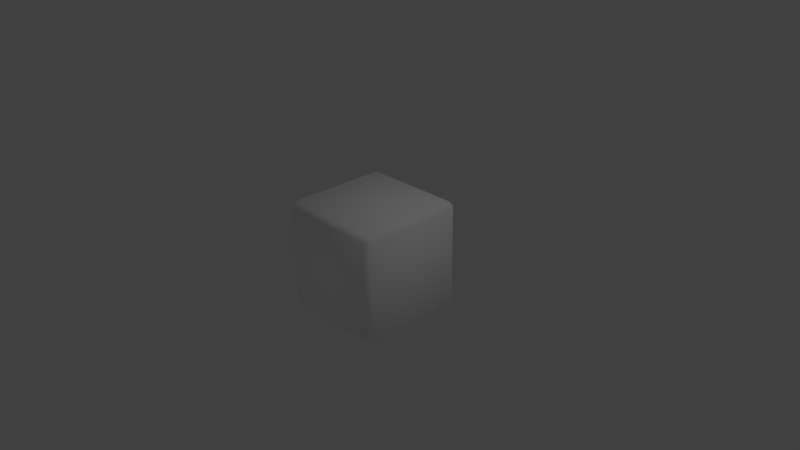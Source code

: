 # Source: box.blend  (saved by Blender 2.74.0; exported with 4.5.12 LTS)
import bpy
from mathutils import Matrix  # noqa: F401  (used for matrix-valued properties, if any)

bpy.ops.wm.read_factory_settings(use_empty=True)
scene = bpy.context.scene
scene.name = 'Scene'

# ---- collections
col_collection_1 = bpy.data.collections.new('Collection 1'); scene.collection.children.link(col_collection_1)

# ---- materials (node trees are filled in below, after node groups)
mat_material = bpy.data.materials.new('Material')
mat_material.alpha_threshold = 0.0
mat_material.use_transparent_shadow = False
mat_material.diffuse_color = (1.0, 1.0, 1.0, 1.0)
mat_material.roughness = 0.5
mat_material.specular_intensity = 1.0
mat_material.line_color = (0.0, 0.0, 0.0, 1.0)

# ---- material node trees

# ---- world
world_world = bpy.data.worlds.new('World'); scene.world = world_world
world_world.color = (0.05088, 0.05088, 0.05088)
world_world.use_sun_shadow = False
world_world.sun_shadow_jitter_overblur = 0.0
world_world.cycles.sampling_method = 'MANUAL'
world_world.cycles.sample_map_resolution = 256

# ---- cameras
cam_camera = bpy.data.cameras.new('Camera')
cam_camera.clip_end = 100.0
cam_camera.lens = 35.0
cam_camera.sensor_width = 32.0
cam_camera.sensor_height = 18.0
cam_camera.ortho_scale = 7.314
cam_camera.dof.focus_distance = 0.0
cam_camera.dof.aperture_fstop = 128.0

# ---- lights
light_lamp = bpy.data.lights.new('Lamp', 'POINT')
light_lamp.transmission_factor = 0.0
light_lamp.cutoff_distance = 30.0
light_lamp.energy = 100.0
light_lamp.shadow_buffer_clip_start = 1.001
light_lamp.shadow_soft_size = 0.1
light_lamp.shadow_maximum_resolution = 0.006
light_lamp.use_absolute_resolution = True
light_lamp.cycles.use_multiple_importance_sampling = False

# ---- meshes
me_meshbox = bpy.data.meshes.new('meshBox')
me_meshbox.from_pydata([(0.675, 0.75, -0.675), (0.75, 0.675, -0.675), (0.675, 0.675, -0.75), (0.675, -0.675, -0.75), (0.75, -0.675, -0.675), (0.675, -0.75, -0.675), (-0.675, -0.675, -0.75), (-0.675, -0.75, -0.675), (-0.75, -0.675, -0.675), (-0.75, 0.675, -0.675), (-0.675, 0.75, -0.675), (-0.675, 0.675, -0.75), (0.75, 0.675, 0.675), (0.675, 0.75, 0.675), (0.675, 0.675, 0.75), (0.675, -0.675, 0.75), (0.675, -0.75, 0.675), (0.75, -0.675, 0.675), (-0.675, -0.675, 0.75), (-0.75, -0.675, 0.675), (-0.675, -0.75, 0.675), (-0.675, 0.75, 0.675), (-0.75, 0.675, 0.675), (-0.675, 0.675, 0.75)], [], [(4, 1, 12), (4, 3, 2), (2, 11, 10), (13, 12, 1), (0, 1, 2), (3, 4, 5), (6, 7, 8), (9, 10, 11), (12, 13, 14), (15, 16, 17), (18, 19, 20), (21, 22, 23), (7, 6, 3), (17, 16, 5), (8, 9, 11), (20, 19, 8), (9, 22, 21), (15, 17, 12), (21, 23, 14), (15, 18, 20), (23, 22, 19), (2, 3, 6), (21, 13, 0), (16, 20, 7), (8, 19, 22), (23, 18, 15), (17, 4, 12), (1, 4, 2), (0, 2, 10), (0, 13, 1), (5, 7, 3), (4, 17, 5), (6, 8, 11), (7, 20, 8), (10, 9, 21), (14, 15, 12), (13, 21, 14), (16, 15, 20), (18, 23, 19), (11, 2, 6), (10, 21, 0), (5, 16, 7), (9, 8, 22), (14, 23, 15)])
me_meshbox.polygons.foreach_set('use_smooth', [True] * 44)
_uv = me_meshbox.uv_layers.new(name='UVMap')
_uv.uv.foreach_set('vector', [0.05, 0.95, 0.05, 0.05, 0.95, 0.05, 0.05, 0.95, 0.0, 0.95, 0.0, 0.05, 0.05, 0.05, 0.05, 0.95, 0.0, 0.95, 0.05, 0.05, 0.05, 0.0, 0.95, 0.0, 0.95, 0.05, 0.95, 0.0, 1.0, 0.05, 0.95, 0.05, 0.95, 0.0, 1.0, 0.05, 0.95, 0.95, 1.0, 0.95, 0.95, 1.0, 0.05, 0.95, 0.05, 1.0, 0.0, 0.95, 0.95, 0.05, 0.95, 0.0, 1.0, 0.05, 0.05, 0.95, 0.05, 1.0, 0.0, 0.95, 0.95, 0.95, 1.0, 0.95, 0.95, 1.0, 0.05, 0.95, 0.05, 1.0, 0.0, 0.95, 0.05, 0.95, 0.0, 0.95, 0.0, 0.05, 0.95, 0.95, 0.95, 1.0, 0.05, 1.0, 0.05, 0.05, 0.05, 0.95, 0.0, 0.95, 0.95, 0.95, 0.95, 1.0, 0.05, 1.0, 0.05, 0.95, 0.95, 0.95, 0.95, 1.0, 0.05, 0.95, 0.0, 0.95, 0.0, 0.05, 0.05, 0.95, 0.0, 0.95, 0.0, 0.05, 0.05, 0.95, 0.95, 0.95, 0.95, 1.0, 0.95, 0.05, 1.0, 0.05, 1.0, 0.95, 0.05, 0.05, 0.95, 0.05, 0.95, 0.95, 0.05, 0.95, 0.05, 0.05, 0.95, 0.05, 0.95, 0.05, 0.95, 0.95, 0.05, 0.95, 0.05, 0.05, 0.95, 0.05, 0.95, 0.95, 0.04447, 0.9555, 0.04447, 0.04447, 0.9555, 0.04447, 0.95, 0.95, 0.05, 0.95, 0.95, 0.05, 0.05, 0.05, 0.05, 0.95, 0.0, 0.05, 0.0, 0.05, 0.05, 0.05, 0.0, 0.95, 0.95, 0.05, 0.05, 0.05, 0.95, 0.0, 0.05, 0.05, 0.05, 0.95, 0.0, 0.05, 0.05, 0.95, 0.95, 0.95, 0.05, 1.0, 0.0, 0.05, 0.05, 0.05, 0.0, 0.95, 0.05, 0.95, 0.95, 0.95, 0.05, 1.0, 0.05, 1.0, 0.05, 0.95, 0.95, 1.0, 0.05, 0.05, 0.05, 0.95, 0.0, 0.05, 0.05, 0.05, 0.05, 0.95, 0.0, 0.05, 0.05, 1.0, 0.05, 0.95, 0.95, 1.0, 0.95, 0.95, 0.95, 0.05, 1.0, 0.95, 0.05, 0.95, 0.05, 0.05, 0.95, 0.95, 0.95, 0.95, 0.05, 0.95, 0.95, 0.05, 0.05, 0.05, 0.95, 0.05, 0.05, 0.95, 0.05, 0.95, 0.05, 0.05, 0.95, 0.95, 0.9555, 0.9555, 0.04447, 0.9555, 0.9555, 0.04447])
me_meshbox.materials.append(mat_material)
me_meshbox.use_remesh_preserve_volume = False
me_meshbox.use_remesh_preserve_attributes = False
me_meshbox.use_mirror_vertex_groups = False
me_meshbox.update()

# ---- objects
ob_ebox = bpy.data.objects.new('eBox', me_meshbox)
ob_lamp = bpy.data.objects.new('Lamp', light_lamp)
ob_camera = bpy.data.objects.new('Camera', cam_camera)

# ---- transforms, parenting, visibility, modifiers, constraints
ob_ebox.location = (0.0, 0.0, 0.0)
ob_ebox.lock_rotations_4d = False
ob_ebox.empty_display_type = 'ARROWS'
ob_ebox.lineart.crease_threshold = 0.0
ob_lamp.location = (4.076, 1.005, 5.904)
ob_lamp.rotation_euler = (0.6503, 0.05522, 1.866)
ob_lamp.lock_rotations_4d = False
ob_lamp.empty_display_type = 'ARROWS'
ob_lamp.color = (0.0, 0.0, 0.0, 0.0)
ob_lamp.lineart.crease_threshold = 0.0
ob_camera.location = (7.481, -6.508, 5.344)
ob_camera.rotation_euler = (1.109, 0.01082, 0.8149)
ob_camera.lock_rotations_4d = False
ob_camera.empty_display_type = 'ARROWS'
ob_camera.color = (0.0, 0.0, 0.0, 0.0)
ob_camera.display_type = 'WIRE'
ob_camera.lineart.crease_threshold = 0.0

# ---- collection membership
col_collection_1.objects.link(ob_ebox)
col_collection_1.objects.link(ob_lamp)
col_collection_1.objects.link(ob_camera)

# ---- scene / render settings (as saved in the file)
scene.camera = ob_camera
scene.frame_start = 1; scene.frame_end = 250; scene.frame_set(1)
scene.render.engine = 'BLENDER_EEVEE_NEXT'
scene.render.resolution_percentage = 50
scene.render.dither_intensity = 0.0
scene.cycles.use_denoising = False
scene.cycles.samples = 10
scene.cycles.sampling_pattern = 'TABULATED_SOBOL'
scene.cycles.light_sampling_threshold = 0.0
scene.cycles.use_adaptive_sampling = False
scene.cycles.use_light_tree = False
scene.cycles.blur_glossy = 0.0
scene.cycles.pixel_filter_type = 'GAUSSIAN'
scene.cycles.sample_clamp_indirect = 0.0
scene.view_settings.view_transform = 'Standard'
bpy.context.view_layer.update()
